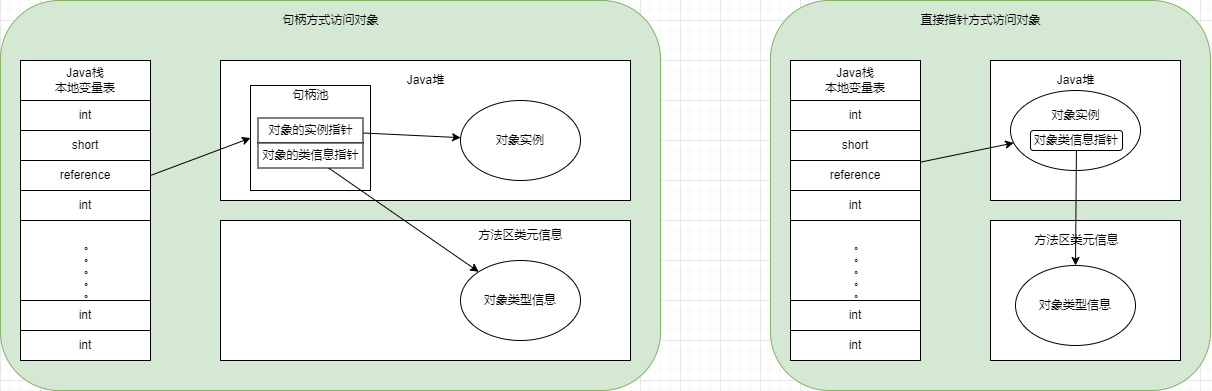

The diagram above was exported from draw.io. Its source (the exported page's mxGraphModel, read from the mxfile embedded in the PNG):
<mxGraphModel dx="1379" dy="1000" grid="1" gridSize="10" guides="1" tooltips="1" connect="1" arrows="1" fold="1" page="1" pageScale="1" pageWidth="827" pageHeight="1169" math="0" shadow="0">
  <root>
    <mxCell id="0" />
    <mxCell id="1" parent="0" />
    <mxCell id="2" value="" style="rounded=1;whiteSpace=wrap;html=1;fillColor=#d5e8d4;strokeColor=#82b366;" vertex="1" parent="1">
      <mxGeometry x="80" y="260" width="660" height="390" as="geometry" />
    </mxCell>
    <mxCell id="3" value="" style="rounded=0;whiteSpace=wrap;html=1;" vertex="1" parent="1">
      <mxGeometry x="100" y="320" width="130" height="300" as="geometry" />
    </mxCell>
    <mxCell id="4" value="Java栈&lt;br&gt;本地变量表" style="rounded=0;whiteSpace=wrap;html=1;" vertex="1" parent="1">
      <mxGeometry x="100" y="320" width="130" height="40" as="geometry" />
    </mxCell>
    <mxCell id="5" value="int" style="rounded=0;whiteSpace=wrap;html=1;" vertex="1" parent="1">
      <mxGeometry x="100" y="360" width="130" height="30" as="geometry" />
    </mxCell>
    <mxCell id="6" value="short" style="rounded=0;whiteSpace=wrap;html=1;" vertex="1" parent="1">
      <mxGeometry x="100" y="390" width="130" height="30" as="geometry" />
    </mxCell>
    <mxCell id="7" value="reference" style="rounded=0;whiteSpace=wrap;html=1;" vertex="1" parent="1">
      <mxGeometry x="100" y="420" width="130" height="30" as="geometry" />
    </mxCell>
    <mxCell id="8" value="int" style="rounded=0;whiteSpace=wrap;html=1;" vertex="1" parent="1">
      <mxGeometry x="100" y="450" width="130" height="30" as="geometry" />
    </mxCell>
    <mxCell id="9" value="。。。。。" style="text;html=1;align=center;verticalAlign=middle;resizable=0;points=[];autosize=1;strokeColor=none;fillColor=none;rotation=90;" vertex="1" parent="1">
      <mxGeometry x="130" y="525" width="80" height="20" as="geometry" />
    </mxCell>
    <mxCell id="10" value="int" style="rounded=0;whiteSpace=wrap;html=1;" vertex="1" parent="1">
      <mxGeometry x="100" y="560" width="130" height="30" as="geometry" />
    </mxCell>
    <mxCell id="11" value="int" style="rounded=0;whiteSpace=wrap;html=1;" vertex="1" parent="1">
      <mxGeometry x="100" y="590" width="130" height="30" as="geometry" />
    </mxCell>
    <mxCell id="12" value="" style="rounded=0;whiteSpace=wrap;html=1;" vertex="1" parent="1">
      <mxGeometry x="300" y="320" width="410" height="140" as="geometry" />
    </mxCell>
    <mxCell id="13" value="" style="rounded=0;whiteSpace=wrap;html=1;" vertex="1" parent="1">
      <mxGeometry x="300" y="480" width="410" height="140" as="geometry" />
    </mxCell>
    <mxCell id="14" value="Java堆" style="text;html=1;align=center;verticalAlign=middle;resizable=0;points=[];autosize=1;strokeColor=none;fillColor=none;" vertex="1" parent="1">
      <mxGeometry x="480" y="330" width="50" height="20" as="geometry" />
    </mxCell>
    <mxCell id="15" value="方法区类元信息" style="text;html=1;align=center;verticalAlign=middle;resizable=0;points=[];autosize=1;strokeColor=none;fillColor=none;" vertex="1" parent="1">
      <mxGeometry x="550" y="485" width="100" height="20" as="geometry" />
    </mxCell>
    <mxCell id="16" value="对象类型信息" style="ellipse;whiteSpace=wrap;html=1;" vertex="1" parent="1">
      <mxGeometry x="540" y="520" width="120" height="80" as="geometry" />
    </mxCell>
    <mxCell id="17" value="" style="rounded=0;whiteSpace=wrap;html=1;" vertex="1" parent="1">
      <mxGeometry x="330" y="345" width="120" height="105" as="geometry" />
    </mxCell>
    <mxCell id="18" value="句柄池" style="text;html=1;align=center;verticalAlign=middle;resizable=0;points=[];autosize=1;strokeColor=none;fillColor=none;" vertex="1" parent="1">
      <mxGeometry x="365" y="345" width="50" height="20" as="geometry" />
    </mxCell>
    <mxCell id="19" style="rounded=0;orthogonalLoop=1;jettySize=auto;html=1;" edge="1" source="20" target="23" parent="1">
      <mxGeometry relative="1" as="geometry" />
    </mxCell>
    <mxCell id="20" value="对象的实例指针" style="rounded=0;whiteSpace=wrap;html=1;" vertex="1" parent="1">
      <mxGeometry x="337.5" y="377.5" width="105" height="25" as="geometry" />
    </mxCell>
    <mxCell id="21" style="edgeStyle=none;rounded=0;orthogonalLoop=1;jettySize=auto;html=1;" edge="1" source="22" target="16" parent="1">
      <mxGeometry relative="1" as="geometry" />
    </mxCell>
    <mxCell id="22" value="对象的类信息指针" style="rounded=0;whiteSpace=wrap;html=1;" vertex="1" parent="1">
      <mxGeometry x="337.5" y="402.5" width="105" height="25" as="geometry" />
    </mxCell>
    <mxCell id="23" value="对象实例" style="ellipse;whiteSpace=wrap;html=1;" vertex="1" parent="1">
      <mxGeometry x="540" y="360" width="120" height="80" as="geometry" />
    </mxCell>
    <mxCell id="24" value="" style="endArrow=classic;html=1;rounded=0;exitX=1;exitY=0.5;exitDx=0;exitDy=0;entryX=0;entryY=0.5;entryDx=0;entryDy=0;" edge="1" source="7" target="17" parent="1">
      <mxGeometry width="50" height="50" relative="1" as="geometry">
        <mxPoint x="460" y="600" as="sourcePoint" />
        <mxPoint x="510" y="550" as="targetPoint" />
      </mxGeometry>
    </mxCell>
    <mxCell id="25" value="句柄方式访问对象" style="text;html=1;align=center;verticalAlign=middle;resizable=0;points=[];autosize=1;strokeColor=none;fillColor=none;" vertex="1" parent="1">
      <mxGeometry x="355" y="270" width="110" height="20" as="geometry" />
    </mxCell>
    <mxCell id="26" value="" style="rounded=1;whiteSpace=wrap;html=1;fillColor=#d5e8d4;strokeColor=#82b366;" vertex="1" parent="1">
      <mxGeometry x="850" y="260" width="440" height="390" as="geometry" />
    </mxCell>
    <mxCell id="27" value="" style="rounded=0;whiteSpace=wrap;html=1;" vertex="1" parent="1">
      <mxGeometry x="870" y="320" width="130" height="300" as="geometry" />
    </mxCell>
    <mxCell id="28" value="Java栈&lt;br&gt;本地变量表" style="rounded=0;whiteSpace=wrap;html=1;" vertex="1" parent="1">
      <mxGeometry x="870" y="320" width="130" height="40" as="geometry" />
    </mxCell>
    <mxCell id="29" value="int" style="rounded=0;whiteSpace=wrap;html=1;" vertex="1" parent="1">
      <mxGeometry x="870" y="360" width="130" height="30" as="geometry" />
    </mxCell>
    <mxCell id="30" value="short" style="rounded=0;whiteSpace=wrap;html=1;" vertex="1" parent="1">
      <mxGeometry x="870" y="390" width="130" height="30" as="geometry" />
    </mxCell>
    <mxCell id="31" value="reference" style="rounded=0;whiteSpace=wrap;html=1;" vertex="1" parent="1">
      <mxGeometry x="870" y="420" width="130" height="30" as="geometry" />
    </mxCell>
    <mxCell id="32" value="int" style="rounded=0;whiteSpace=wrap;html=1;" vertex="1" parent="1">
      <mxGeometry x="870" y="450" width="130" height="30" as="geometry" />
    </mxCell>
    <mxCell id="33" value="" style="rounded=0;whiteSpace=wrap;html=1;" vertex="1" parent="1">
      <mxGeometry x="1070" y="320" width="190" height="140" as="geometry" />
    </mxCell>
    <mxCell id="34" value="。。。。。" style="text;html=1;align=center;verticalAlign=middle;resizable=0;points=[];autosize=1;strokeColor=none;fillColor=none;rotation=90;" vertex="1" parent="1">
      <mxGeometry x="900" y="525" width="80" height="20" as="geometry" />
    </mxCell>
    <mxCell id="35" value="int" style="rounded=0;whiteSpace=wrap;html=1;" vertex="1" parent="1">
      <mxGeometry x="870" y="560" width="130" height="30" as="geometry" />
    </mxCell>
    <mxCell id="36" value="int" style="rounded=0;whiteSpace=wrap;html=1;" vertex="1" parent="1">
      <mxGeometry x="870" y="590" width="130" height="30" as="geometry" />
    </mxCell>
    <mxCell id="37" value="" style="rounded=0;whiteSpace=wrap;html=1;" vertex="1" parent="1">
      <mxGeometry x="1070" y="480" width="190" height="140" as="geometry" />
    </mxCell>
    <mxCell id="38" value="Java堆" style="text;html=1;align=center;verticalAlign=middle;resizable=0;points=[];autosize=1;strokeColor=none;fillColor=none;" vertex="1" parent="1">
      <mxGeometry x="1130" y="330" width="50" height="20" as="geometry" />
    </mxCell>
    <mxCell id="39" value="方法区类元信息" style="text;html=1;align=center;verticalAlign=middle;resizable=0;points=[];autosize=1;strokeColor=none;fillColor=none;" vertex="1" parent="1">
      <mxGeometry x="1106" y="490" width="100" height="20" as="geometry" />
    </mxCell>
    <mxCell id="40" value="对象类型信息" style="ellipse;whiteSpace=wrap;html=1;" vertex="1" parent="1">
      <mxGeometry x="1095" y="525" width="120" height="80" as="geometry" />
    </mxCell>
    <mxCell id="41" value="" style="ellipse;whiteSpace=wrap;html=1;" vertex="1" parent="1">
      <mxGeometry x="1090" y="350" width="130" height="80" as="geometry" />
    </mxCell>
    <mxCell id="42" value="直接指针方式访问对象" style="text;html=1;align=center;verticalAlign=middle;resizable=0;points=[];autosize=1;strokeColor=none;fillColor=none;" vertex="1" parent="1">
      <mxGeometry x="990" y="270" width="140" height="20" as="geometry" />
    </mxCell>
    <mxCell id="43" value="对象实例" style="text;html=1;align=center;verticalAlign=middle;resizable=0;points=[];autosize=1;strokeColor=none;fillColor=none;" vertex="1" parent="1">
      <mxGeometry x="1125" y="365" width="60" height="20" as="geometry" />
    </mxCell>
    <mxCell id="44" style="edgeStyle=none;rounded=0;orthogonalLoop=1;jettySize=auto;html=1;entryX=0.5;entryY=0;entryDx=0;entryDy=0;" edge="1" source="45" target="40" parent="1">
      <mxGeometry relative="1" as="geometry" />
    </mxCell>
    <mxCell id="45" value="对象类信息指针" style="rounded=1;whiteSpace=wrap;html=1;" vertex="1" parent="1">
      <mxGeometry x="1110" y="390" width="92" height="20" as="geometry" />
    </mxCell>
    <mxCell id="46" style="edgeStyle=none;rounded=0;orthogonalLoop=1;jettySize=auto;html=1;" edge="1" source="31" target="41" parent="1">
      <mxGeometry relative="1" as="geometry" />
    </mxCell>
  </root>
</mxGraphModel>